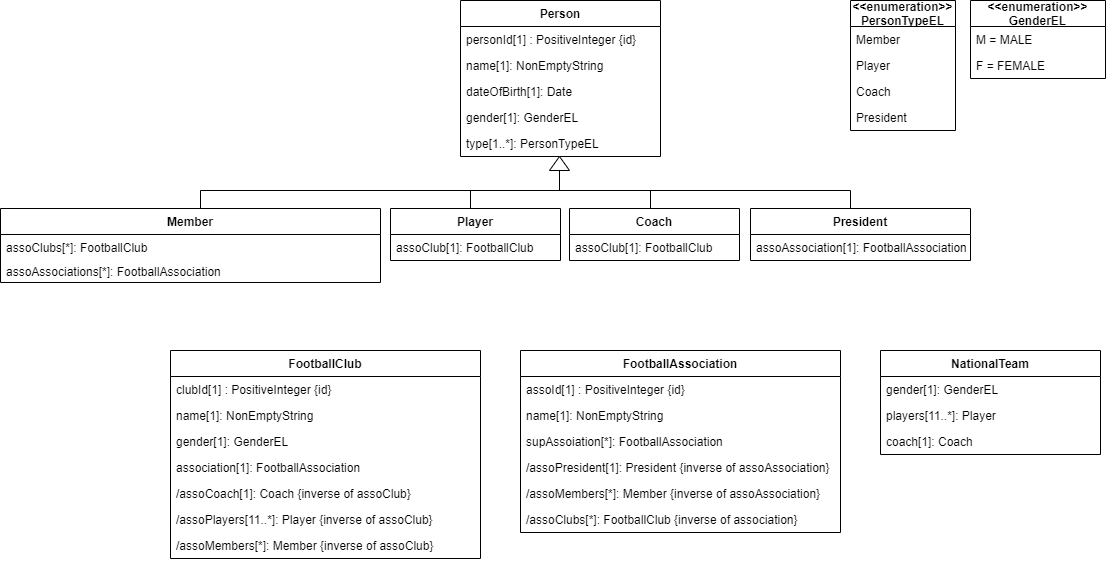

The diagram above was exported from draw.io. Its source (the exported page's mxGraphModel, read from the mxfile embedded in the PNG):
<mxGraphModel dx="782" dy="436" grid="1" gridSize="10" guides="1" tooltips="1" connect="1" arrows="1" fold="1" page="1" pageScale="1" pageWidth="850" pageHeight="1100" math="0" shadow="0" extFonts="Permanent Marker^https://fonts.googleapis.com/css?family=Permanent+Marker">
  <root>
    <mxCell id="0" />
    <mxCell id="1" parent="0" />
    <mxCell id="GBgEUCnKZf3J1MCklBzV-1" value="Person" style="swimlane;fontStyle=1;childLayout=stackLayout;horizontal=1;startSize=26;horizontalStack=0;resizeParent=1;resizeParentMax=0;resizeLast=0;collapsible=1;marginBottom=0;" parent="1" vertex="1">
      <mxGeometry x="460" y="10" width="200" height="156" as="geometry" />
    </mxCell>
    <mxCell id="GBgEUCnKZf3J1MCklBzV-2" value="personId[1] : PositiveInteger {id}" style="text;strokeColor=none;fillColor=none;align=left;verticalAlign=top;spacingLeft=4;spacingRight=4;overflow=hidden;rotatable=0;points=[[0,0.5],[1,0.5]];portConstraint=eastwest;" parent="GBgEUCnKZf3J1MCklBzV-1" vertex="1">
      <mxGeometry y="26" width="200" height="26" as="geometry" />
    </mxCell>
    <mxCell id="GBgEUCnKZf3J1MCklBzV-3" value="name[1]: NonEmptyString" style="text;strokeColor=none;fillColor=none;align=left;verticalAlign=top;spacingLeft=4;spacingRight=4;overflow=hidden;rotatable=0;points=[[0,0.5],[1,0.5]];portConstraint=eastwest;" parent="GBgEUCnKZf3J1MCklBzV-1" vertex="1">
      <mxGeometry y="52" width="200" height="26" as="geometry" />
    </mxCell>
    <mxCell id="qQrQkJa5Y79n_lS24crS-2" value="dateOfBirth[1]: Date" style="text;strokeColor=none;fillColor=none;align=left;verticalAlign=top;spacingLeft=4;spacingRight=4;overflow=hidden;rotatable=0;points=[[0,0.5],[1,0.5]];portConstraint=eastwest;" parent="GBgEUCnKZf3J1MCklBzV-1" vertex="1">
      <mxGeometry y="78" width="200" height="26" as="geometry" />
    </mxCell>
    <mxCell id="qQrQkJa5Y79n_lS24crS-1" value="gender[1]: GenderEL" style="text;strokeColor=none;fillColor=none;align=left;verticalAlign=top;spacingLeft=4;spacingRight=4;overflow=hidden;rotatable=0;points=[[0,0.5],[1,0.5]];portConstraint=eastwest;" parent="GBgEUCnKZf3J1MCklBzV-1" vertex="1">
      <mxGeometry y="104" width="200" height="26" as="geometry" />
    </mxCell>
    <mxCell id="qQrQkJa5Y79n_lS24crS-16" value="type[1..*]: PersonTypeEL" style="text;strokeColor=none;fillColor=none;align=left;verticalAlign=top;spacingLeft=4;spacingRight=4;overflow=hidden;rotatable=0;points=[[0,0.5],[1,0.5]];portConstraint=eastwest;" parent="GBgEUCnKZf3J1MCklBzV-1" vertex="1">
      <mxGeometry y="130" width="200" height="26" as="geometry" />
    </mxCell>
    <mxCell id="GBgEUCnKZf3J1MCklBzV-5" value="Player" style="swimlane;fontStyle=1;childLayout=stackLayout;horizontal=1;startSize=26;horizontalStack=0;resizeParent=1;resizeParentMax=0;resizeLast=0;collapsible=1;marginBottom=0;" parent="1" vertex="1">
      <mxGeometry x="390" y="218" width="170" height="52" as="geometry" />
    </mxCell>
    <mxCell id="qQrQkJa5Y79n_lS24crS-18" value="assoClub[1]: FootballClub" style="text;strokeColor=none;fillColor=none;align=left;verticalAlign=top;spacingLeft=4;spacingRight=4;overflow=hidden;rotatable=0;points=[[0,0.5],[1,0.5]];portConstraint=eastwest;" parent="GBgEUCnKZf3J1MCklBzV-5" vertex="1">
      <mxGeometry y="26" width="170" height="26" as="geometry" />
    </mxCell>
    <mxCell id="GBgEUCnKZf3J1MCklBzV-8" value="Member" style="swimlane;fontStyle=1;childLayout=stackLayout;horizontal=1;startSize=26;horizontalStack=0;resizeParent=1;resizeParentMax=0;resizeLast=0;collapsible=1;marginBottom=0;" parent="1" vertex="1">
      <mxGeometry y="218" width="380" height="74" as="geometry" />
    </mxCell>
    <mxCell id="qQrQkJa5Y79n_lS24crS-17" value="assoClubs[*]: FootballClub" style="text;strokeColor=none;fillColor=none;align=left;verticalAlign=top;spacingLeft=4;spacingRight=4;overflow=hidden;rotatable=0;points=[[0,0.5],[1,0.5]];portConstraint=eastwest;" parent="GBgEUCnKZf3J1MCklBzV-8" vertex="1">
      <mxGeometry y="26" width="380" height="24" as="geometry" />
    </mxCell>
    <mxCell id="qQrQkJa5Y79n_lS24crS-70" value="assoAssociations[*]: FootballAssociation" style="text;strokeColor=none;fillColor=none;align=left;verticalAlign=top;spacingLeft=4;spacingRight=4;overflow=hidden;rotatable=0;points=[[0,0.5],[1,0.5]];portConstraint=eastwest;" parent="GBgEUCnKZf3J1MCklBzV-8" vertex="1">
      <mxGeometry y="50" width="380" height="24" as="geometry" />
    </mxCell>
    <mxCell id="qQrQkJa5Y79n_lS24crS-4" value="&lt;&lt;enumeration&gt;&gt;&#10;GenderEL" style="swimlane;fontStyle=1;childLayout=stackLayout;horizontal=1;startSize=26;horizontalStack=0;resizeParent=1;resizeParentMax=0;resizeLast=0;collapsible=1;marginBottom=0;" parent="1" vertex="1">
      <mxGeometry x="970" y="10" width="135" height="78" as="geometry" />
    </mxCell>
    <mxCell id="qQrQkJa5Y79n_lS24crS-5" value="M = MALE" style="text;strokeColor=none;fillColor=none;align=left;verticalAlign=top;spacingLeft=4;spacingRight=4;overflow=hidden;rotatable=0;points=[[0,0.5],[1,0.5]];portConstraint=eastwest;" parent="qQrQkJa5Y79n_lS24crS-4" vertex="1">
      <mxGeometry y="26" width="135" height="26" as="geometry" />
    </mxCell>
    <mxCell id="qQrQkJa5Y79n_lS24crS-6" value="F = FEMALE" style="text;strokeColor=none;fillColor=none;align=left;verticalAlign=top;spacingLeft=4;spacingRight=4;overflow=hidden;rotatable=0;points=[[0,0.5],[1,0.5]];portConstraint=eastwest;" parent="qQrQkJa5Y79n_lS24crS-4" vertex="1">
      <mxGeometry y="52" width="135" height="26" as="geometry" />
    </mxCell>
    <mxCell id="qQrQkJa5Y79n_lS24crS-9" value="&lt;&lt;enumeration&gt;&gt;&#10;PersonTypeEL" style="swimlane;fontStyle=1;childLayout=stackLayout;horizontal=1;startSize=26;horizontalStack=0;resizeParent=1;resizeParentMax=0;resizeLast=0;collapsible=1;marginBottom=0;" parent="1" vertex="1">
      <mxGeometry x="850" y="10" width="105" height="130" as="geometry" />
    </mxCell>
    <mxCell id="qQrQkJa5Y79n_lS24crS-10" value="Member" style="text;strokeColor=none;fillColor=none;align=left;verticalAlign=top;spacingLeft=4;spacingRight=4;overflow=hidden;rotatable=0;points=[[0,0.5],[1,0.5]];portConstraint=eastwest;" parent="qQrQkJa5Y79n_lS24crS-9" vertex="1">
      <mxGeometry y="26" width="105" height="26" as="geometry" />
    </mxCell>
    <mxCell id="qQrQkJa5Y79n_lS24crS-11" value="Player" style="text;strokeColor=none;fillColor=none;align=left;verticalAlign=top;spacingLeft=4;spacingRight=4;overflow=hidden;rotatable=0;points=[[0,0.5],[1,0.5]];portConstraint=eastwest;" parent="qQrQkJa5Y79n_lS24crS-9" vertex="1">
      <mxGeometry y="52" width="105" height="26" as="geometry" />
    </mxCell>
    <mxCell id="qQrQkJa5Y79n_lS24crS-12" value="Coach" style="text;strokeColor=none;fillColor=none;align=left;verticalAlign=top;spacingLeft=4;spacingRight=4;overflow=hidden;rotatable=0;points=[[0,0.5],[1,0.5]];portConstraint=eastwest;" parent="qQrQkJa5Y79n_lS24crS-9" vertex="1">
      <mxGeometry y="78" width="105" height="26" as="geometry" />
    </mxCell>
    <mxCell id="qQrQkJa5Y79n_lS24crS-13" value="President" style="text;strokeColor=none;fillColor=none;align=left;verticalAlign=top;spacingLeft=4;spacingRight=4;overflow=hidden;rotatable=0;points=[[0,0.5],[1,0.5]];portConstraint=eastwest;" parent="qQrQkJa5Y79n_lS24crS-9" vertex="1">
      <mxGeometry y="104" width="105" height="26" as="geometry" />
    </mxCell>
    <mxCell id="qQrQkJa5Y79n_lS24crS-19" value="Coach" style="swimlane;fontStyle=1;childLayout=stackLayout;horizontal=1;startSize=26;horizontalStack=0;resizeParent=1;resizeParentMax=0;resizeLast=0;collapsible=1;marginBottom=0;" parent="1" vertex="1">
      <mxGeometry x="569" y="218" width="170" height="52" as="geometry" />
    </mxCell>
    <mxCell id="qQrQkJa5Y79n_lS24crS-20" value="assoClub[1]: FootballClub" style="text;strokeColor=none;fillColor=none;align=left;verticalAlign=top;spacingLeft=4;spacingRight=4;overflow=hidden;rotatable=0;points=[[0,0.5],[1,0.5]];portConstraint=eastwest;" parent="qQrQkJa5Y79n_lS24crS-19" vertex="1">
      <mxGeometry y="26" width="170" height="26" as="geometry" />
    </mxCell>
    <mxCell id="qQrQkJa5Y79n_lS24crS-21" value="President" style="swimlane;fontStyle=1;childLayout=stackLayout;horizontal=1;startSize=26;horizontalStack=0;resizeParent=1;resizeParentMax=0;resizeLast=0;collapsible=1;marginBottom=0;" parent="1" vertex="1">
      <mxGeometry x="750" y="218" width="220" height="52" as="geometry" />
    </mxCell>
    <mxCell id="qQrQkJa5Y79n_lS24crS-22" value="assoAssociation[1]: FootballAssociation" style="text;strokeColor=none;fillColor=none;align=left;verticalAlign=top;spacingLeft=4;spacingRight=4;overflow=hidden;rotatable=0;points=[[0,0.5],[1,0.5]];portConstraint=eastwest;" parent="qQrQkJa5Y79n_lS24crS-21" vertex="1">
      <mxGeometry y="26" width="220" height="26" as="geometry" />
    </mxCell>
    <mxCell id="qQrQkJa5Y79n_lS24crS-38" value="" style="strokeWidth=1;html=1;shape=mxgraph.flowchart.annotation_1;align=left;pointerEvents=1;direction=south;" parent="1" vertex="1">
      <mxGeometry x="200" y="200" width="650" height="18" as="geometry" />
    </mxCell>
    <mxCell id="qQrQkJa5Y79n_lS24crS-40" value="" style="shape=partialRectangle;whiteSpace=wrap;html=1;bottom=0;top=0;fillColor=none;strokeWidth=1;" parent="1" vertex="1">
      <mxGeometry x="470" y="200" width="180" height="18" as="geometry" />
    </mxCell>
    <mxCell id="qQrQkJa5Y79n_lS24crS-41" value="" style="triangle;whiteSpace=wrap;html=1;strokeWidth=1;direction=north;" parent="1" vertex="1">
      <mxGeometry x="549" y="166" width="20" height="14" as="geometry" />
    </mxCell>
    <mxCell id="qQrQkJa5Y79n_lS24crS-42" value="" style="endArrow=none;html=1;" parent="1" edge="1">
      <mxGeometry width="50" height="50" relative="1" as="geometry">
        <mxPoint x="559" y="200" as="sourcePoint" />
        <mxPoint x="559" y="180" as="targetPoint" />
      </mxGeometry>
    </mxCell>
    <mxCell id="qQrQkJa5Y79n_lS24crS-44" value="FootballClub" style="swimlane;fontStyle=1;childLayout=stackLayout;horizontal=1;startSize=26;horizontalStack=0;resizeParent=1;resizeParentMax=0;resizeLast=0;collapsible=1;marginBottom=0;strokeWidth=1;" parent="1" vertex="1">
      <mxGeometry x="170" y="360" width="310" height="208" as="geometry" />
    </mxCell>
    <mxCell id="qQrQkJa5Y79n_lS24crS-45" value="clubId[1] : PositiveInteger {id}" style="text;strokeColor=none;fillColor=none;align=left;verticalAlign=top;spacingLeft=4;spacingRight=4;overflow=hidden;rotatable=0;points=[[0,0.5],[1,0.5]];portConstraint=eastwest;" parent="qQrQkJa5Y79n_lS24crS-44" vertex="1">
      <mxGeometry y="26" width="310" height="26" as="geometry" />
    </mxCell>
    <mxCell id="qQrQkJa5Y79n_lS24crS-46" value="name[1]: NonEmptyString" style="text;strokeColor=none;fillColor=none;align=left;verticalAlign=top;spacingLeft=4;spacingRight=4;overflow=hidden;rotatable=0;points=[[0,0.5],[1,0.5]];portConstraint=eastwest;" parent="qQrQkJa5Y79n_lS24crS-44" vertex="1">
      <mxGeometry y="52" width="310" height="26" as="geometry" />
    </mxCell>
    <mxCell id="qQrQkJa5Y79n_lS24crS-61" value="gender[1]: GenderEL" style="text;strokeColor=none;fillColor=none;align=left;verticalAlign=top;spacingLeft=4;spacingRight=4;overflow=hidden;rotatable=0;points=[[0,0.5],[1,0.5]];portConstraint=eastwest;" parent="qQrQkJa5Y79n_lS24crS-44" vertex="1">
      <mxGeometry y="78" width="310" height="26" as="geometry" />
    </mxCell>
    <mxCell id="qQrQkJa5Y79n_lS24crS-47" value="association[1]: FootballAssociation" style="text;strokeColor=none;fillColor=none;align=left;verticalAlign=top;spacingLeft=4;spacingRight=4;overflow=hidden;rotatable=0;points=[[0,0.5],[1,0.5]];portConstraint=eastwest;" parent="qQrQkJa5Y79n_lS24crS-44" vertex="1">
      <mxGeometry y="104" width="310" height="26" as="geometry" />
    </mxCell>
    <mxCell id="qQrQkJa5Y79n_lS24crS-49" value="/assoCoach[1]: Coach {inverse of assoClub}" style="text;strokeColor=none;fillColor=none;align=left;verticalAlign=top;spacingLeft=4;spacingRight=4;overflow=hidden;rotatable=0;points=[[0,0.5],[1,0.5]];portConstraint=eastwest;" parent="qQrQkJa5Y79n_lS24crS-44" vertex="1">
      <mxGeometry y="130" width="310" height="26" as="geometry" />
    </mxCell>
    <mxCell id="qQrQkJa5Y79n_lS24crS-48" value="/assoPlayers[11..*]: Player {inverse of assoClub}" style="text;strokeColor=none;fillColor=none;align=left;verticalAlign=top;spacingLeft=4;spacingRight=4;overflow=hidden;rotatable=0;points=[[0,0.5],[1,0.5]];portConstraint=eastwest;" parent="qQrQkJa5Y79n_lS24crS-44" vertex="1">
      <mxGeometry y="156" width="310" height="26" as="geometry" />
    </mxCell>
    <mxCell id="qQrQkJa5Y79n_lS24crS-64" value="/assoMembers[*]: Member {inverse of assoClub}" style="text;strokeColor=none;fillColor=none;align=left;verticalAlign=top;spacingLeft=4;spacingRight=4;overflow=hidden;rotatable=0;points=[[0,0.5],[1,0.5]];portConstraint=eastwest;" parent="qQrQkJa5Y79n_lS24crS-44" vertex="1">
      <mxGeometry y="182" width="310" height="26" as="geometry" />
    </mxCell>
    <mxCell id="qQrQkJa5Y79n_lS24crS-50" value="FootballAssociation" style="swimlane;fontStyle=1;childLayout=stackLayout;horizontal=1;startSize=26;horizontalStack=0;resizeParent=1;resizeParentMax=0;resizeLast=0;collapsible=1;marginBottom=0;strokeWidth=1;" parent="1" vertex="1">
      <mxGeometry x="520" y="360" width="320" height="182" as="geometry" />
    </mxCell>
    <mxCell id="qQrQkJa5Y79n_lS24crS-51" value="assoId[1] : PositiveInteger {id}" style="text;strokeColor=none;fillColor=none;align=left;verticalAlign=top;spacingLeft=4;spacingRight=4;overflow=hidden;rotatable=0;points=[[0,0.5],[1,0.5]];portConstraint=eastwest;" parent="qQrQkJa5Y79n_lS24crS-50" vertex="1">
      <mxGeometry y="26" width="320" height="26" as="geometry" />
    </mxCell>
    <mxCell id="qQrQkJa5Y79n_lS24crS-52" value="name[1]: NonEmptyString" style="text;strokeColor=none;fillColor=none;align=left;verticalAlign=top;spacingLeft=4;spacingRight=4;overflow=hidden;rotatable=0;points=[[0,0.5],[1,0.5]];portConstraint=eastwest;" parent="qQrQkJa5Y79n_lS24crS-50" vertex="1">
      <mxGeometry y="52" width="320" height="26" as="geometry" />
    </mxCell>
    <mxCell id="qQrQkJa5Y79n_lS24crS-54" value="supAssoiation[*]: FootballAssociation" style="text;strokeColor=none;fillColor=none;align=left;verticalAlign=top;spacingLeft=4;spacingRight=4;overflow=hidden;rotatable=0;points=[[0,0.5],[1,0.5]];portConstraint=eastwest;" parent="qQrQkJa5Y79n_lS24crS-50" vertex="1">
      <mxGeometry y="78" width="320" height="26" as="geometry" />
    </mxCell>
    <mxCell id="qQrQkJa5Y79n_lS24crS-53" value="/assoPresident[1]: President {inverse of assoAssociation}" style="text;strokeColor=none;fillColor=none;align=left;verticalAlign=top;spacingLeft=4;spacingRight=4;overflow=hidden;rotatable=0;points=[[0,0.5],[1,0.5]];portConstraint=eastwest;" parent="qQrQkJa5Y79n_lS24crS-50" vertex="1">
      <mxGeometry y="104" width="320" height="26" as="geometry" />
    </mxCell>
    <mxCell id="qQrQkJa5Y79n_lS24crS-65" value="/assoMembers[*]: Member {inverse of assoAssociation}" style="text;strokeColor=none;fillColor=none;align=left;verticalAlign=top;spacingLeft=4;spacingRight=4;overflow=hidden;rotatable=0;points=[[0,0.5],[1,0.5]];portConstraint=eastwest;" parent="qQrQkJa5Y79n_lS24crS-50" vertex="1">
      <mxGeometry y="130" width="320" height="26" as="geometry" />
    </mxCell>
    <mxCell id="qQrQkJa5Y79n_lS24crS-66" value="/assoClubs[*]: FootballClub {inverse of association}" style="text;strokeColor=none;fillColor=none;align=left;verticalAlign=top;spacingLeft=4;spacingRight=4;overflow=hidden;rotatable=0;points=[[0,0.5],[1,0.5]];portConstraint=eastwest;" parent="qQrQkJa5Y79n_lS24crS-50" vertex="1">
      <mxGeometry y="156" width="320" height="26" as="geometry" />
    </mxCell>
    <mxCell id="qQrQkJa5Y79n_lS24crS-56" value="NationalTeam" style="swimlane;fontStyle=1;childLayout=stackLayout;horizontal=1;startSize=26;horizontalStack=0;resizeParent=1;resizeParentMax=0;resizeLast=0;collapsible=1;marginBottom=0;strokeWidth=1;" parent="1" vertex="1">
      <mxGeometry x="880" y="360" width="220" height="104" as="geometry" />
    </mxCell>
    <mxCell id="qQrQkJa5Y79n_lS24crS-63" value="gender[1]: GenderEL" style="text;strokeColor=none;fillColor=none;align=left;verticalAlign=top;spacingLeft=4;spacingRight=4;overflow=hidden;rotatable=0;points=[[0,0.5],[1,0.5]];portConstraint=eastwest;" parent="qQrQkJa5Y79n_lS24crS-56" vertex="1">
      <mxGeometry y="26" width="220" height="26" as="geometry" />
    </mxCell>
    <mxCell id="qQrQkJa5Y79n_lS24crS-57" value="players[11..*]: Player" style="text;strokeColor=none;fillColor=none;align=left;verticalAlign=top;spacingLeft=4;spacingRight=4;overflow=hidden;rotatable=0;points=[[0,0.5],[1,0.5]];portConstraint=eastwest;" parent="qQrQkJa5Y79n_lS24crS-56" vertex="1">
      <mxGeometry y="52" width="220" height="26" as="geometry" />
    </mxCell>
    <mxCell id="qQrQkJa5Y79n_lS24crS-58" value="coach[1]: Coach" style="text;strokeColor=none;fillColor=none;align=left;verticalAlign=top;spacingLeft=4;spacingRight=4;overflow=hidden;rotatable=0;points=[[0,0.5],[1,0.5]];portConstraint=eastwest;" parent="qQrQkJa5Y79n_lS24crS-56" vertex="1">
      <mxGeometry y="78" width="220" height="26" as="geometry" />
    </mxCell>
  </root>
</mxGraphModel>